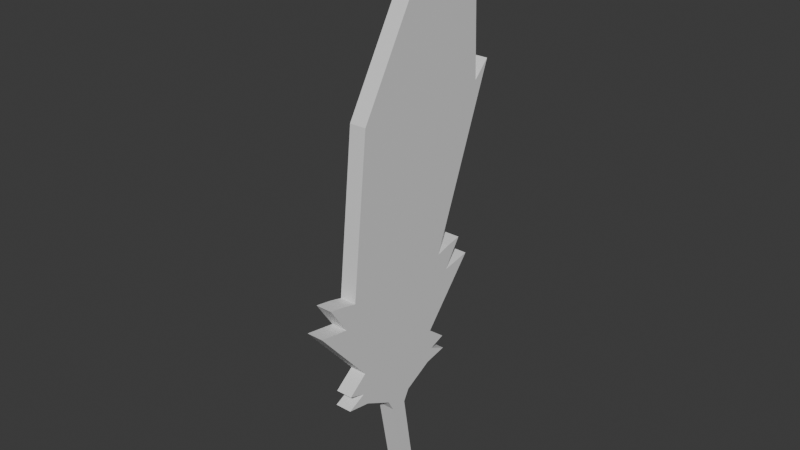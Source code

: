 # Source: featherblade.blend  (saved by Blender 4.2.66; exported with 4.5.12 LTS)
import bpy
from mathutils import Matrix  # noqa: F401  (used for matrix-valued properties, if any)

bpy.ops.wm.read_factory_settings(use_empty=True)
scene = bpy.context.scene
scene.name = 'Scene'

# ---- collections
col_collection = bpy.data.collections.new('Collection'); scene.collection.children.link(col_collection)

# ---- materials (node trees are filled in below, after node groups)
mat_material_001 = bpy.data.materials.new('Material.001')

# ---- material node trees
mat_material_001.use_nodes = True; mat_material_001.node_tree.nodes.clear()
_N = mat_material_001.node_tree.nodes; _L = mat_material_001.node_tree.links
n0 = _N.new('ShaderNodeBsdfPrincipled'); n0.name = 'Principled BSDF'; n0.location = (10, 300)
n1 = _N.new('ShaderNodeOutputMaterial'); n1.name = 'Material Output'; n1.location = (300, 300)
_L.new(n0.outputs[0], n1.inputs[0])
n1.is_active_output = True

# ---- world
world_world = bpy.data.worlds.new('World'); scene.world = world_world
world_world.use_nodes = True; world_world.node_tree.nodes.clear()
_N = world_world.node_tree.nodes; _L = world_world.node_tree.links
n0 = _N.new('ShaderNodeOutputWorld'); n0.name = 'World Output'; n0.location = (300, 300)
n1 = _N.new('ShaderNodeBackground'); n1.name = 'Background'; n1.location = (10, 300)
n1.inputs[0].default_value = (0.05088, 0.05088, 0.05088, 1.0)
_L.new(n1.outputs[0], n0.inputs[0])
n0.is_active_output = True
world_world.color = (0.05088, 0.05088, 0.05088)
world_world.sun_shadow_jitter_overblur = 0.0

# ---- meshes
me_cube_003 = bpy.data.meshes.new('Cube.003')
me_cube_003.from_pydata([(-1.0, 0.7, -0.9), (1.0, 0.7, -0.9), (-1.0, 0.1, -2.575), (1.0, 0.1, -2.575), (1.0, 0.0, -0.9), (1.0, 0.0, -2.575), (-1.0, 0.0, -0.9), (-1.0, 0.0, -2.575), (1.0, 0.8427, -1.15), (-1.0, 0.8427, -1.15), (1.0, 0.0, -1.284), (-1.0, 0.0, -1.284), (1.0, 1.211, -1.086), (1.0, 0.0, -1.424), (-1.0, 0.0, -1.424), (-1.0, 1.211, -1.086), (1.0, 0.5644, -1.841), (1.0, 0.0, -1.89), (-1.0, 0.0, -1.89), (-1.0, 0.5644, -1.841), (1.0, 0.1742, -2.439), (1.0, 0.0, -2.439), (-1.0, 0.0, -2.439), (-1.0, 0.1742, -2.439), (-1.0, 0.8725, -0.8549), (1.0, 0.8725, -0.8549), (1.0, 1.066, -0.8193), (-1.0, 1.066, -0.8193), (-1.0, 0.2901, -3.741), (1.0, 0.2901, -3.741), (1.0, 0.2, -3.741), (-1.0, 0.2, -3.741), (1.0, 0.7995, -2.024), (-1.0, 0.7995, -2.024), (1.0, 0.5938, -2.095), (-1.0, 0.5938, -2.095), (1.0, 0.5283, -2.253), (-1.0, 0.5283, -2.253), (1.0, 0.8167, -2.2), (-1.0, 0.8167, -2.2), (-1.0, -0.7, -0.9), (1.0, -0.7, -0.9), (-1.0, -0.1, -2.575), (1.0, -0.1, -2.575), (1.0, -0.8427, -1.15), (-1.0, -0.8427, -1.15), (1.0, -1.211, -1.086), (-1.0, -1.211, -1.086), (1.0, -0.5644, -1.841), (-1.0, -0.5644, -1.841), (1.0, -0.1742, -2.439), (-1.0, -0.1742, -2.439), (-1.0, -0.8725, -0.8549), (1.0, -0.8725, -0.8549), (1.0, -1.066, -0.8193), (-1.0, -1.066, -0.8193), (-1.0, 0.1099, -3.741), (1.0, 0.1099, -3.741), (1.0, -0.7995, -2.024), (-1.0, -0.7995, -2.024), (1.0, -0.5938, -2.095), (-1.0, -0.5938, -2.095), (1.0, -0.5283, -2.253), (-1.0, -0.5283, -2.253), (1.0, -0.8167, -2.2), (-1.0, -0.8167, -2.2), (-1.0, -0.7, -0.9), (-1.0, -0.5, 1.0), (-1.0, 0.7, -0.9), (-1.0, 1.5, 1.2), (1.0, -0.7, -0.9), (1.0, -0.5, 1.0), (1.0, 0.7, -0.9), (1.0, 1.5, 1.2), (-1.0, 0.5, 2.7), (1.0, 0.5, 2.7), (-1.0, 0.5615, -0.9), (-1.0, 1.302, 1.0), (1.0, 0.5615, -0.9), (1.0, 1.302, 1.0), (-1.0, 1.221, 3.06), (1.0, 1.221, 3.06)], [], [(23, 20, 3, 2), (22, 23, 2, 7), (20, 21, 5, 3), (1, 4, 10, 8), (6, 0, 9, 11), (1, 8, 26, 25), (8, 10, 13, 12), (11, 9, 15, 14), (9, 8, 12, 15), (12, 13, 17, 16), (14, 15, 19, 18), (15, 12, 16, 19), (16, 17, 21, 20), (18, 19, 23, 22), (19, 16, 32, 33), (24, 25, 26, 27), (0, 1, 25, 24), (9, 0, 24, 27), (8, 9, 27, 26), (7, 2, 28, 31), (3, 5, 30, 29), (2, 3, 29, 28), (33, 32, 34, 35), (34, 20, 36, 38), (16, 20, 34, 32), (23, 19, 33, 35), (36, 37, 39, 38), (35, 34, 38, 39), (20, 23, 37, 36), (23, 35, 39, 37), (51, 42, 43, 50), (22, 7, 42, 51), (50, 43, 5, 21), (41, 44, 10, 4), (6, 11, 45, 40), (41, 53, 54, 44), (44, 46, 13, 10), (11, 14, 47, 45), (45, 47, 46, 44), (46, 48, 17, 13), (14, 18, 49, 47), (47, 49, 48, 46), (48, 50, 21, 17), (18, 22, 51, 49), (49, 59, 58, 48), (52, 55, 54, 53), (40, 52, 53, 41), (45, 55, 52, 40), (44, 54, 55, 45), (7, 31, 56, 42), (43, 57, 30, 5), (42, 56, 57, 43), (59, 61, 60, 58), (60, 64, 62, 50), (48, 58, 60, 50), (51, 61, 59, 49), (62, 64, 65, 63), (61, 65, 64, 60), (50, 62, 63, 51), (51, 63, 65, 61), (76, 77, 69, 68), (68, 69, 73, 72), (78, 79, 71, 70), (70, 71, 67, 66), (81, 80, 74, 75), (77, 67, 74, 80), (67, 71, 75, 74), (71, 79, 81, 75), (72, 73, 79, 78), (66, 67, 77, 76), (77, 79, 73, 69), (80, 81, 79, 77)])
_uv = me_cube_003.uv_layers.new(name='UVMap')
_uv.uv.foreach_set('vector', [0.375, 0.25, 0.375, 0.5, 0.375, 0.5, 0.375, 0.25, 0.375, 0.125, 0.375, 0.25, 0.375, 0.25, 0.375, 0.125, 0.375, 0.5, 0.375, 0.625, 0.375, 0.625, 0.375, 0.5, 0.375, 0.5, 0.375, 0.625, 0.375, 0.625, 0.375, 0.5, 0.375, 0.125, 0.375, 0.25, 0.375, 0.25, 0.375, 0.125, 0.375, 0.5, 0.375, 0.5, 0.375, 0.5, 0.375, 0.5, 0.375, 0.5, 0.375, 0.625, 0.375, 0.625, 0.375, 0.5, 0.375, 0.125, 0.375, 0.25, 0.375, 0.25, 0.375, 0.125, 0.375, 0.25, 0.375, 0.5, 0.375, 0.5, 0.375, 0.25, 0.375, 0.5, 0.375, 0.625, 0.375, 0.625, 0.375, 0.5, 0.375, 0.125, 0.375, 0.25, 0.375, 0.25, 0.375, 0.125, 0.375, 0.25, 0.375, 0.5, 0.375, 0.5, 0.375, 0.25, 0.375, 0.5, 0.375, 0.625, 0.375, 0.625, 0.375, 0.5, 0.375, 0.125, 0.375, 0.25, 0.375, 0.25, 0.375, 0.125, 0.375, 0.25, 0.375, 0.5, 0.375, 0.5, 0.375, 0.25, 0.375, 0.25, 0.375, 0.5, 0.375, 0.5, 0.375, 0.25, 0.0, 0.0, 0.0, 0.0, 0.0, 0.0, 0.0, 0.0, 0.375, 0.25, 0.375, 0.25, 0.375, 0.25, 0.375, 0.25, 0.375, 0.5, 0.375, 0.25, 0.375, 0.25, 0.375, 0.5, 0.375, 0.125, 0.375, 0.25, 0.375, 0.25, 0.375, 0.125, 0.375, 0.5, 0.375, 0.625, 0.375, 0.625, 0.375, 0.5, 0.375, 0.25, 0.375, 0.5, 0.375, 0.5, 0.375, 0.25, 0.375, 0.25, 0.375, 0.5, 0.375, 0.5, 0.375, 0.25, 0.375, 0.5, 0.375, 0.5, 0.375, 0.5, 0.375, 0.5, 0.375, 0.5, 0.375, 0.5, 0.375, 0.5, 0.375, 0.5, 0.375, 0.25, 0.375, 0.25, 0.375, 0.25, 0.375, 0.25, 0.375, 0.5, 0.375, 0.25, 0.375, 0.25, 0.375, 0.5, 0.375, 0.25, 0.375, 0.5, 0.375, 0.5, 0.375, 0.25, 0.375, 0.5, 0.375, 0.25, 0.375, 0.25, 0.375, 0.5, 0.375, 0.25, 0.375, 0.25, 0.375, 0.25, 0.375, 0.25, 0.375, 0.25, 0.375, 0.25, 0.375, 0.5, 0.375, 0.5, 0.375, 0.125, 0.375, 0.125, 0.375, 0.25, 0.375, 0.25, 0.375, 0.5, 0.375, 0.5, 0.375, 0.625, 0.375, 0.625, 0.375, 0.5, 0.375, 0.5, 0.375, 0.625, 0.375, 0.625, 0.375, 0.125, 0.375, 0.125, 0.375, 0.25, 0.375, 0.25, 0.375, 0.5, 0.375, 0.5, 0.375, 0.5, 0.375, 0.5, 0.375, 0.5, 0.375, 0.5, 0.375, 0.625, 0.375, 0.625, 0.375, 0.125, 0.375, 0.125, 0.375, 0.25, 0.375, 0.25, 0.375, 0.25, 0.375, 0.25, 0.375, 0.5, 0.375, 0.5, 0.375, 0.5, 0.375, 0.5, 0.375, 0.625, 0.375, 0.625, 0.375, 0.125, 0.375, 0.125, 0.375, 0.25, 0.375, 0.25, 0.375, 0.25, 0.375, 0.25, 0.375, 0.5, 0.375, 0.5, 0.375, 0.5, 0.375, 0.5, 0.375, 0.625, 0.375, 0.625, 0.375, 0.125, 0.375, 0.125, 0.375, 0.25, 0.375, 0.25, 0.375, 0.25, 0.375, 0.25, 0.375, 0.5, 0.375, 0.5, 0.375, 0.25, 0.375, 0.25, 0.375, 0.5, 0.375, 0.5, 0.0, 0.0, 0.0, 0.0, 0.0, 0.0, 0.0, 0.0, 0.375, 0.25, 0.375, 0.25, 0.375, 0.25, 0.375, 0.25, 0.375, 0.5, 0.375, 0.5, 0.375, 0.25, 0.375, 0.25, 0.375, 0.125, 0.375, 0.125, 0.375, 0.25, 0.375, 0.25, 0.375, 0.5, 0.375, 0.5, 0.375, 0.625, 0.375, 0.625, 0.375, 0.25, 0.375, 0.25, 0.375, 0.5, 0.375, 0.5, 0.375, 0.25, 0.375, 0.25, 0.375, 0.5, 0.375, 0.5, 0.375, 0.5, 0.375, 0.5, 0.375, 0.5, 0.375, 0.5, 0.375, 0.5, 0.375, 0.5, 0.375, 0.5, 0.375, 0.5, 0.375, 0.25, 0.375, 0.25, 0.375, 0.25, 0.375, 0.25, 0.375, 0.5, 0.375, 0.5, 0.375, 0.25, 0.375, 0.25, 0.375, 0.25, 0.375, 0.25, 0.375, 0.5, 0.375, 0.5, 0.375, 0.5, 0.375, 0.5, 0.375, 0.25, 0.375, 0.25, 0.375, 0.25, 0.375, 0.25, 0.375, 0.25, 0.375, 0.25, 0.375, 0.2253, 0.625, 0.2253, 0.625, 0.25, 0.375, 0.25, 0.375, 0.25, 0.625, 0.25, 0.625, 0.5, 0.375, 0.5, 0.375, 0.5247, 0.625, 0.5247, 0.625, 0.75, 0.375, 0.75, 0.375, 0.75, 0.625, 0.75, 0.625, 1.0, 0.375, 1.0, 0.625, 0.5247, 0.875, 0.5247, 0.875, 0.75, 0.625, 0.75, 0.625, 0.2253, 0.625, 0.0, 0.625, 0.0, 0.625, 0.2253, 0.625, 1.0, 0.625, 0.75, 0.625, 0.75, 0.625, 1.0, 0.625, 0.75, 0.625, 0.5247, 0.625, 0.5247, 0.625, 0.75, 0.375, 0.5, 0.625, 0.5, 0.625, 0.5247, 0.375, 0.5247, 0.375, 0.0, 0.625, 0.0, 0.625, 0.2253, 0.375, 0.2253, 0.625, 0.2253, 0.625, 0.5247, 0.625, 0.5, 0.625, 0.25, 0.875, 0.5247, 0.625, 0.5247, 0.625, 0.5247, 0.625, 0.2253])
me_cube_003.materials.append(mat_material_001)
me_cube_003.update()

# ---- objects
ob_empty = bpy.data.objects.new('Empty', None)
ob_cube_002 = bpy.data.objects.new('Cube.002', me_cube_003)

# ---- transforms, parenting, visibility, modifiers, constraints
ob_empty.location = (0.0, 0.2284, 0.0)
ob_empty.rotation_euler = (1.571, -0.0, 1.571)
ob_empty.scale = (1.653, 1.653, 1.0)
ob_empty.empty_display_type = 'IMAGE'
ob_empty.empty_display_size = 5.0
ob_cube_002.location = (0.0, 0.0, 0.0)
ob_cube_002.scale = (-0.0288, 0.288, 0.288)

# ---- collection membership
col_collection.objects.link(ob_empty)
col_collection.objects.link(ob_cube_002)

# ---- scene / render settings (as saved in the file)
scene.frame_start = 1; scene.frame_end = 250; scene.frame_set(1)
scene.render.engine = 'BLENDER_EEVEE_NEXT'
bpy.context.view_layer.update()

# ---- added for rendering (the .blend has no active camera and no usable light): camera, sun
cam_auto = bpy.data.cameras.new('AutoCamera')
cam_auto.lens = 50.0
cam_auto.sensor_width = 36.0
cam_auto.clip_end = 1000.0
ob_auto_camera = bpy.data.objects.new('AutoCamera', cam_auto)
scene.collection.objects.link(ob_auto_camera)
ob_auto_camera.location = (1.9518, -2.3005, 1.46338)
ob_auto_camera.rotation_euler = (1.09748, -7.21219e-08, 0.694738)
scene.camera = ob_auto_camera
light_auto_sun = bpy.data.lights.new('AutoSun', 'SUN')
light_auto_sun.energy = 3.0
light_auto_sun.angle = 0.0523599
ob_auto_sun = bpy.data.objects.new('AutoSun', light_auto_sun)
scene.collection.objects.link(ob_auto_sun)
ob_auto_sun.rotation_euler = (0.872665, 0.174533, 0.523599)
bpy.context.view_layer.update()
